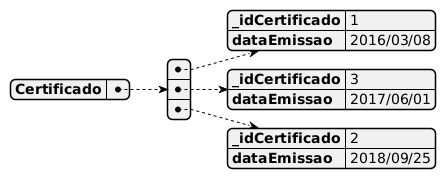

The diagram above was rendered by PlantUML. Its source (embedded in the PNG):
@startjson

  {

"Certificado": [

    {
      "_idCertificado": 1,
      "dataEmissao": "2016/03/08"
    },
    {
      "_idCertificado": 3,
      "dataEmissao": "2017/06/01"
    },

    {
      "_idCertificado": 2,
      "dataEmissao": "2018/09/25"
    }
]}


     
@endjson